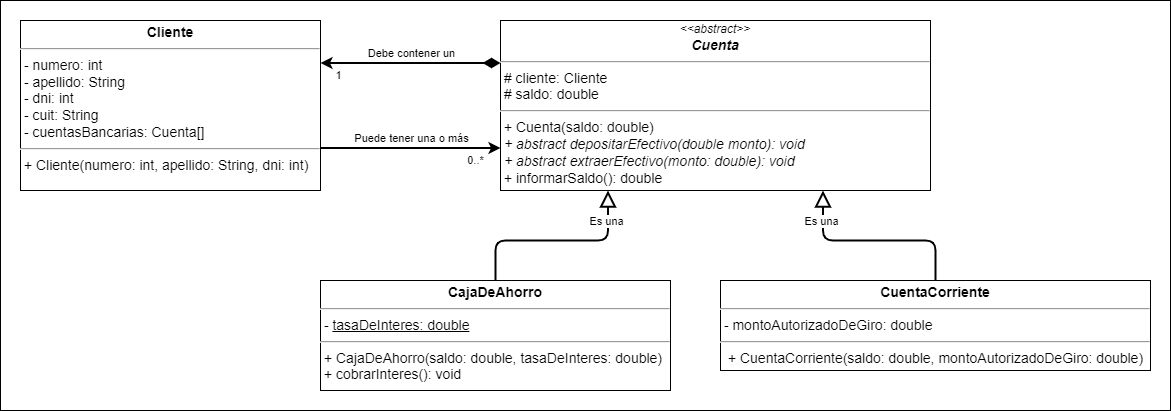

The diagram above was exported from draw.io. Its source (the exported page's mxGraphModel, read from the mxfile embedded in the PNG):
<mxGraphModel dx="1695" dy="2901" grid="1" gridSize="10" guides="1" tooltips="1" connect="1" arrows="1" fold="1" page="1" pageScale="1" pageWidth="827" pageHeight="1169" math="0" shadow="0">
  <root>
    <mxCell id="WIyWlLk6GJQsqaUBKTNV-0" />
    <mxCell id="WIyWlLk6GJQsqaUBKTNV-1" parent="WIyWlLk6GJQsqaUBKTNV-0" />
    <mxCell id="MvcSfsvhsIuprzJAYZkV-0" value="&lt;font style=&quot;font-size: 16px;&quot;&gt;&lt;font style=&quot;font-size: 16px;&quot;&gt;&lt;br&gt;&lt;/font&gt;&lt;/font&gt;" style="rounded=0;whiteSpace=wrap;html=1;align=left;verticalAlign=top;fontSize=30;fontStyle=1;spacingTop=10;spacing=2;spacingLeft=20;fontFamily=Verdana;" parent="WIyWlLk6GJQsqaUBKTNV-1" vertex="1">
      <mxGeometry x="-800" y="-2180" width="1170" height="410" as="geometry" />
    </mxCell>
    <mxCell id="MvcSfsvhsIuprzJAYZkV-1" value="&lt;div style=&quot;text-align: center;&quot;&gt;&lt;i style=&quot;background-color: initial; font-size: 12px;&quot;&gt;&amp;lt;&amp;lt;abstract&amp;gt;&amp;gt;&lt;/i&gt;&lt;/div&gt;&lt;div style=&quot;text-align: center;&quot;&gt;&lt;b&gt;&lt;i&gt;Cuenta&lt;/i&gt;&lt;/b&gt;&lt;/div&gt;&lt;hr style=&quot;font-size: 14px;&quot;&gt;&lt;p style=&quot;margin: 0px 0px 0px 4px; font-size: 14px;&quot;&gt;&lt;/p&gt;&amp;nbsp;# cliente: Cliente&lt;br&gt;&amp;nbsp;# saldo: double&lt;br&gt;&lt;hr style=&quot;font-size: 14px;&quot;&gt;&amp;nbsp;+&lt;span style=&quot;background-color: initial;&quot;&gt;&amp;nbsp;Cuenta(&lt;/span&gt;saldo: double&lt;span style=&quot;background-color: initial;&quot;&gt;)&lt;br&gt;&lt;/span&gt;&lt;i&gt;&amp;nbsp;+ abstract depositarEfectivo(double monto): void&lt;br&gt;&lt;/i&gt;&lt;i&gt;&amp;nbsp;+ abstract extraerEfectivo(monto:&amp;nbsp;&lt;/i&gt;&lt;i&gt;double&lt;/i&gt;&lt;i&gt;): void&lt;br&gt;&lt;/i&gt;&amp;nbsp;+ informarSaldo(): double" style="verticalAlign=top;align=left;overflow=fill;fontSize=14;fontFamily=Helvetica;html=1;spacing=2;spacingTop=0;" parent="WIyWlLk6GJQsqaUBKTNV-1" vertex="1">
      <mxGeometry x="-300" y="-2160" width="430" height="170" as="geometry" />
    </mxCell>
    <mxCell id="MvcSfsvhsIuprzJAYZkV-2" style="edgeStyle=orthogonalEdgeStyle;rounded=1;orthogonalLoop=1;jettySize=auto;html=1;entryX=0.75;entryY=1;entryDx=0;entryDy=0;strokeWidth=2;endArrow=block;endFill=0;endSize=12;" parent="WIyWlLk6GJQsqaUBKTNV-1" source="LtT_zoDD4wVeDJvXFd2j-0" target="MvcSfsvhsIuprzJAYZkV-1" edge="1">
      <mxGeometry relative="1" as="geometry">
        <mxPoint x="-380" y="-1831.25" as="sourcePoint" />
      </mxGeometry>
    </mxCell>
    <mxCell id="q-RRRRDQLt98JG_mkmnz-3" value="Es una" style="edgeLabel;html=1;align=center;verticalAlign=middle;resizable=0;points=[];" parent="MvcSfsvhsIuprzJAYZkV-2" vertex="1" connectable="0">
      <mxGeometry x="0.2074" relative="1" as="geometry">
        <mxPoint x="-33" y="-20" as="offset" />
      </mxGeometry>
    </mxCell>
    <mxCell id="Bs801fo3VwErH-w7HFVN-5" value="&lt;p style=&quot;margin: 4px 0px 0px; text-align: center; font-size: 14px;&quot;&gt;&lt;b&gt;CajaDeAhorro&lt;/b&gt;&lt;/p&gt;&lt;hr style=&quot;font-size: 14px;&quot;&gt;&lt;p style=&quot;margin: 0px 0px 0px 4px; font-size: 14px;&quot;&gt;&lt;/p&gt;&lt;span style=&quot;background-color: initial;&quot;&gt;&amp;nbsp;- &lt;u&gt;tasaDeInteres: double&lt;/u&gt;&lt;/span&gt;&lt;br&gt;&lt;hr style=&quot;font-size: 14px;&quot;&gt;&amp;nbsp;+&lt;span style=&quot;background-color: initial;&quot;&gt;&amp;nbsp;CajaDeAhorro(&lt;/span&gt;saldo: double,&amp;nbsp;tasaDeInteres: double&lt;span style=&quot;background-color: initial;&quot;&gt;)&lt;br&gt;&lt;/span&gt;&amp;nbsp;+ cobrarInteres(): void&lt;br&gt;&lt;p style=&quot;margin: 0px 0px 0px 4px;&quot;&gt;&lt;br&gt;&lt;/p&gt;" style="verticalAlign=top;align=left;overflow=fill;fontSize=14;fontFamily=Helvetica;html=1;" parent="WIyWlLk6GJQsqaUBKTNV-1" vertex="1">
      <mxGeometry x="-480" y="-1900" width="350" height="110" as="geometry" />
    </mxCell>
    <mxCell id="Bs801fo3VwErH-w7HFVN-8" style="edgeStyle=orthogonalEdgeStyle;rounded=1;orthogonalLoop=1;jettySize=auto;html=1;strokeWidth=2;endArrow=block;endFill=0;endSize=12;entryX=0.25;entryY=1;entryDx=0;entryDy=0;" parent="WIyWlLk6GJQsqaUBKTNV-1" source="Bs801fo3VwErH-w7HFVN-5" target="MvcSfsvhsIuprzJAYZkV-1" edge="1">
      <mxGeometry relative="1" as="geometry">
        <mxPoint x="-272.57142857142867" y="-1880" as="sourcePoint" />
        <mxPoint x="-230" y="-2010" as="targetPoint" />
      </mxGeometry>
    </mxCell>
    <mxCell id="q-RRRRDQLt98JG_mkmnz-4" value="Es una" style="edgeLabel;html=1;align=center;verticalAlign=middle;resizable=0;points=[];" parent="Bs801fo3VwErH-w7HFVN-8" vertex="1" connectable="0">
      <mxGeometry x="0.7535" relative="1" as="geometry">
        <mxPoint x="-2" y="6" as="offset" />
      </mxGeometry>
    </mxCell>
    <mxCell id="LtT_zoDD4wVeDJvXFd2j-0" value="&lt;p style=&quot;margin: 4px 0px 0px; text-align: center; font-size: 14px;&quot;&gt;&lt;b&gt;CuentaCorriente&lt;/b&gt;&lt;/p&gt;&lt;hr style=&quot;font-size: 14px;&quot;&gt;&lt;p style=&quot;margin: 0px 0px 0px 4px; font-size: 14px;&quot;&gt;&lt;/p&gt;&lt;span style=&quot;background-color: initial;&quot;&gt;&amp;nbsp;- montoAutorizadoDeGiro: double&lt;/span&gt;&lt;br&gt;&lt;hr style=&quot;font-size: 14px;&quot;&gt;&lt;p style=&quot;margin: 0px 0px 0px 4px;&quot;&gt;&amp;nbsp;+&lt;span style=&quot;background-color: initial;&quot;&gt;&amp;nbsp;CuentaCorriente(&lt;/span&gt;saldo: double,&amp;nbsp;montoAutorizadoDeGiro: double&lt;span style=&quot;background-color: initial;&quot;&gt;)&lt;br&gt;&lt;/span&gt;&lt;/p&gt;&lt;p style=&quot;margin: 0px 0px 0px 4px;&quot;&gt;&lt;br&gt;&lt;/p&gt;" style="verticalAlign=top;align=left;overflow=fill;fontSize=14;fontFamily=Helvetica;html=1;" parent="WIyWlLk6GJQsqaUBKTNV-1" vertex="1">
      <mxGeometry x="-80" y="-1900" width="430" height="90" as="geometry" />
    </mxCell>
    <mxCell id="q-RRRRDQLt98JG_mkmnz-1" value="&lt;p style=&quot;margin: 4px 0px 0px; text-align: center; font-size: 14px;&quot;&gt;&lt;b&gt;Cliente&lt;/b&gt;&lt;/p&gt;&lt;hr style=&quot;font-size: 14px;&quot;&gt;&lt;p style=&quot;margin: 0px 0px 0px 4px; font-size: 14px;&quot;&gt;&lt;/p&gt;&amp;nbsp;- numero: int&lt;br&gt;&amp;nbsp;- apellido: String&lt;br&gt;&amp;nbsp;- dni: int&lt;br&gt;&lt;span style=&quot;background-color: initial;&quot;&gt;&amp;nbsp;- cuit: String&lt;br&gt;&lt;/span&gt;&amp;nbsp;- cuentasBancarias: Cuenta[]&lt;br&gt;&lt;hr style=&quot;font-size: 14px;&quot;&gt;&amp;nbsp;+ Cliente(numero: int, apellido: String, dni: int)&lt;br&gt;&lt;p style=&quot;margin: 0px 0px 0px 4px;&quot;&gt;&lt;br&gt;&lt;/p&gt;" style="verticalAlign=top;align=left;overflow=fill;fontSize=14;fontFamily=Helvetica;html=1;" parent="WIyWlLk6GJQsqaUBKTNV-1" vertex="1">
      <mxGeometry x="-780" y="-2160" width="300" height="170" as="geometry" />
    </mxCell>
    <mxCell id="q-RRRRDQLt98JG_mkmnz-2" style="edgeStyle=orthogonalEdgeStyle;rounded=1;orthogonalLoop=1;jettySize=auto;html=1;entryX=1;entryY=0.25;entryDx=0;entryDy=0;strokeWidth=2;endArrow=classic;endFill=1;endSize=6;exitX=0;exitY=0.25;exitDx=0;exitDy=0;startArrow=diamondThin;startFill=1;startSize=12;" parent="WIyWlLk6GJQsqaUBKTNV-1" source="MvcSfsvhsIuprzJAYZkV-1" target="q-RRRRDQLt98JG_mkmnz-1" edge="1">
      <mxGeometry relative="1" as="geometry">
        <mxPoint x="-530" y="-1850" as="sourcePoint" />
        <mxPoint x="-272.5" y="-2010" as="targetPoint" />
      </mxGeometry>
    </mxCell>
    <mxCell id="q-RRRRDQLt98JG_mkmnz-5" value="Debe contener un" style="edgeLabel;html=1;align=center;verticalAlign=middle;resizable=0;points=[];" parent="q-RRRRDQLt98JG_mkmnz-2" vertex="1" connectable="0">
      <mxGeometry x="-0.2667" y="2" relative="1" as="geometry">
        <mxPoint x="-24" y="-12" as="offset" />
      </mxGeometry>
    </mxCell>
    <mxCell id="q-RRRRDQLt98JG_mkmnz-6" value="1" style="edgeLabel;html=1;align=center;verticalAlign=middle;resizable=0;points=[];" parent="q-RRRRDQLt98JG_mkmnz-2" vertex="1" connectable="0">
      <mxGeometry x="0.7889" y="1" relative="1" as="geometry">
        <mxPoint x="-2" y="11" as="offset" />
      </mxGeometry>
    </mxCell>
    <mxCell id="q-RRRRDQLt98JG_mkmnz-7" style="edgeStyle=orthogonalEdgeStyle;rounded=1;orthogonalLoop=1;jettySize=auto;html=1;entryX=0;entryY=0.75;entryDx=0;entryDy=0;strokeWidth=2;endArrow=classic;endFill=1;endSize=6;exitX=1;exitY=0.75;exitDx=0;exitDy=0;startArrow=none;startFill=0;startSize=12;" parent="WIyWlLk6GJQsqaUBKTNV-1" source="q-RRRRDQLt98JG_mkmnz-1" target="MvcSfsvhsIuprzJAYZkV-1" edge="1">
      <mxGeometry relative="1" as="geometry">
        <mxPoint x="-290" y="-2070" as="sourcePoint" />
        <mxPoint x="-470" y="-2070" as="targetPoint" />
      </mxGeometry>
    </mxCell>
    <mxCell id="q-RRRRDQLt98JG_mkmnz-8" value="Puede tener una o más" style="edgeLabel;html=1;align=center;verticalAlign=middle;resizable=0;points=[];" parent="q-RRRRDQLt98JG_mkmnz-7" vertex="1" connectable="0">
      <mxGeometry x="-0.2667" y="2" relative="1" as="geometry">
        <mxPoint x="24" y="-8" as="offset" />
      </mxGeometry>
    </mxCell>
    <mxCell id="q-RRRRDQLt98JG_mkmnz-9" value="0..*" style="edgeLabel;html=1;align=center;verticalAlign=middle;resizable=0;points=[];" parent="q-RRRRDQLt98JG_mkmnz-7" vertex="1" connectable="0">
      <mxGeometry x="0.7889" y="1" relative="1" as="geometry">
        <mxPoint x="-7" y="13" as="offset" />
      </mxGeometry>
    </mxCell>
  </root>
</mxGraphModel>